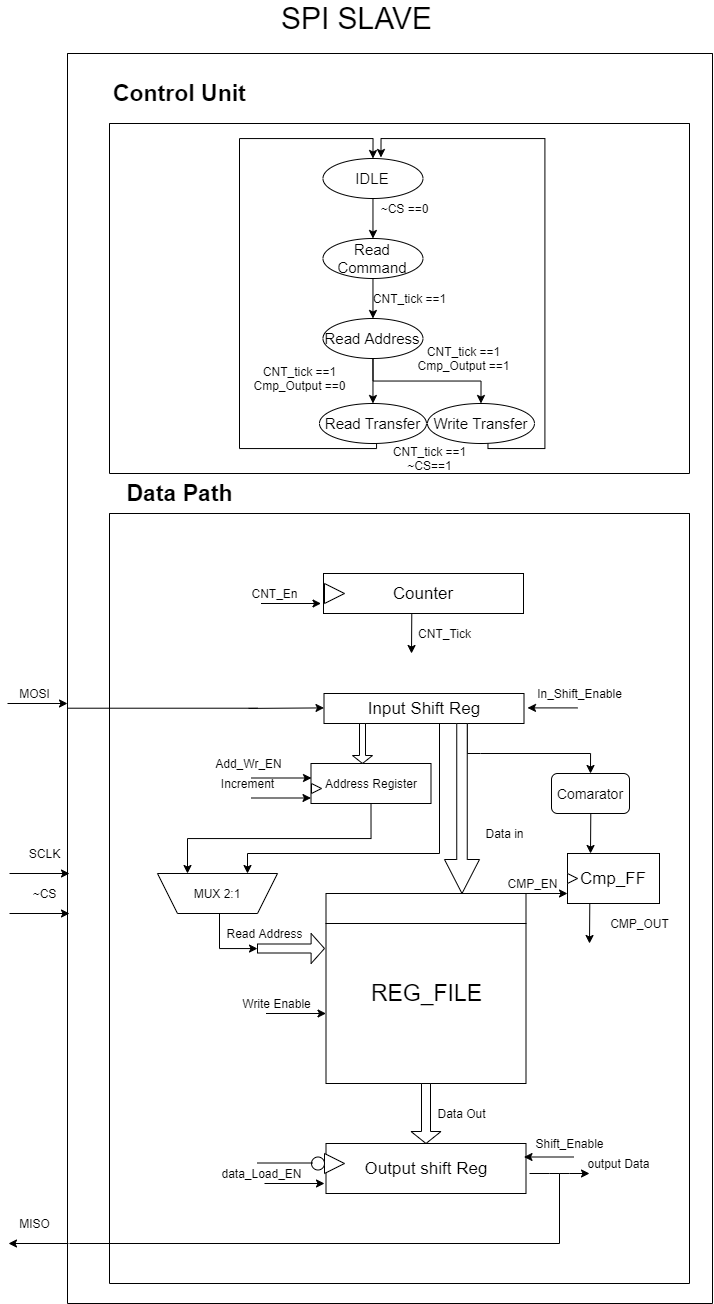

The diagram above was exported from draw.io. Its source (the exported page's mxGraphModel, read from the mxfile embedded in the PNG):
<mxGraphModel dx="1608" dy="1662" grid="1" gridSize="10" guides="1" tooltips="1" connect="1" arrows="1" fold="1" page="1" pageScale="1" pageWidth="850" pageHeight="1100" background="#ffffff" math="0" shadow="0">
  <root>
    <mxCell id="0" />
    <mxCell id="1" parent="0" />
    <mxCell id="2" value="" style="swimlane;startSize=30;" parent="1" vertex="1">
      <mxGeometry x="206.5" y="420" width="200" height="190" as="geometry">
        <mxRectangle x="200" y="180" width="50" height="40" as="alternateBounds" />
      </mxGeometry>
    </mxCell>
    <mxCell id="3" value="&lt;font style=&quot;font-size: 23px&quot;&gt;REG_FILE&lt;/font&gt;" style="text;html=1;align=center;verticalAlign=middle;resizable=0;points=[];autosize=1;strokeColor=none;" parent="2" vertex="1">
      <mxGeometry x="35" y="90" width="130" height="20" as="geometry" />
    </mxCell>
    <mxCell id="6" value="" style="endArrow=classic;html=1;" parent="1" edge="1">
      <mxGeometry width="50" height="50" relative="1" as="geometry">
        <mxPoint x="146.5" y="540" as="sourcePoint" />
        <mxPoint x="206.5" y="540" as="targetPoint" />
      </mxGeometry>
    </mxCell>
    <mxCell id="7" value="Write Enable" style="text;html=1;align=center;verticalAlign=middle;resizable=0;points=[];autosize=1;strokeColor=none;" parent="1" vertex="1">
      <mxGeometry x="116.5" y="520" width="80" height="20" as="geometry" />
    </mxCell>
    <mxCell id="9" value="" style="shape=singleArrow;direction=south;whiteSpace=wrap;html=1;" parent="1" vertex="1">
      <mxGeometry x="291.5" y="610" width="30" height="60" as="geometry" />
    </mxCell>
    <mxCell id="10" style="edgeStyle=orthogonalEdgeStyle;rounded=0;orthogonalLoop=1;jettySize=auto;html=1;exitX=1;exitY=0.5;exitDx=0;exitDy=0;exitPerimeter=0;" parent="1" source="9" target="9" edge="1">
      <mxGeometry relative="1" as="geometry" />
    </mxCell>
    <mxCell id="12" value="Data Out" style="text;html=1;align=center;verticalAlign=middle;resizable=0;points=[];autosize=1;strokeColor=none;" parent="1" vertex="1">
      <mxGeometry x="311.5" y="630" width="60" height="20" as="geometry" />
    </mxCell>
    <mxCell id="13" value="&lt;font style=&quot;font-size: 17px&quot;&gt;Output shift Reg&lt;/font&gt;" style="whiteSpace=wrap;html=1;" parent="1" vertex="1">
      <mxGeometry x="206.5" y="670" width="200" height="50" as="geometry" />
    </mxCell>
    <mxCell id="17" value="" style="swimlane;startSize=0;swimlaneLine=1;" parent="1" vertex="1">
      <mxGeometry x="-52" y="-420" width="645" height="1250" as="geometry" />
    </mxCell>
    <mxCell id="16" value="" style="endArrow=classic;html=1;" parent="17" edge="1">
      <mxGeometry width="50" height="50" relative="1" as="geometry">
        <mxPoint x="181" y="654.91" as="sourcePoint" />
        <mxPoint x="256.5" y="654.41" as="targetPoint" />
      </mxGeometry>
    </mxCell>
    <mxCell id="154" style="edgeStyle=orthogonalEdgeStyle;rounded=0;orthogonalLoop=1;jettySize=auto;html=1;exitX=0.75;exitY=1;exitDx=0;exitDy=0;entryX=0.25;entryY=1;entryDx=0;entryDy=0;" parent="17" source="11" target="149" edge="1">
      <mxGeometry relative="1" as="geometry">
        <Array as="points">
          <mxPoint x="372" y="670" />
          <mxPoint x="372" y="800" />
          <mxPoint x="180" y="800" />
        </Array>
      </mxGeometry>
    </mxCell>
    <mxCell id="11" value="&lt;font style=&quot;font-size: 17px&quot;&gt;Input Shift Reg&lt;/font&gt;" style="whiteSpace=wrap;html=1;" parent="17" vertex="1">
      <mxGeometry x="256.5" y="640" width="200" height="30" as="geometry" />
    </mxCell>
    <mxCell id="15" value="Read Address" style="text;html=1;align=center;verticalAlign=middle;resizable=0;points=[];autosize=1;strokeColor=none;" parent="17" vertex="1">
      <mxGeometry x="151.5" y="870" width="90" height="20" as="geometry" />
    </mxCell>
    <mxCell id="168" style="edgeStyle=orthogonalEdgeStyle;rounded=0;orthogonalLoop=1;jettySize=auto;html=1;exitX=0;exitY=0;exitDx=0;exitDy=12.25;exitPerimeter=0;entryX=0.5;entryY=0;entryDx=0;entryDy=0;" parent="17" source="4" target="167" edge="1">
      <mxGeometry relative="1" as="geometry">
        <Array as="points">
          <mxPoint x="413" y="700" />
          <mxPoint x="512" y="700" />
        </Array>
      </mxGeometry>
    </mxCell>
    <mxCell id="4" value="" style="shape=singleArrow;whiteSpace=wrap;html=1;direction=south;" parent="17" vertex="1">
      <mxGeometry x="377" y="670" width="35" height="170" as="geometry" />
    </mxCell>
    <mxCell id="5" value="Data in" style="text;html=1;align=center;verticalAlign=middle;resizable=0;points=[];autosize=1;strokeColor=none;" parent="17" vertex="1">
      <mxGeometry x="412" y="770" width="50" height="20" as="geometry" />
    </mxCell>
    <mxCell id="14" value="" style="shape=singleArrow;whiteSpace=wrap;html=1;direction=east;" parent="17" vertex="1">
      <mxGeometry x="190" y="880" width="67" height="30" as="geometry" />
    </mxCell>
    <mxCell id="153" style="edgeStyle=orthogonalEdgeStyle;rounded=0;orthogonalLoop=1;jettySize=auto;html=1;exitX=0.5;exitY=1;exitDx=0;exitDy=0;entryX=0.75;entryY=1;entryDx=0;entryDy=0;" parent="17" source="43" target="149" edge="1">
      <mxGeometry relative="1" as="geometry" />
    </mxCell>
    <mxCell id="43" value="Address Register" style="whiteSpace=wrap;html=1;" parent="17" vertex="1">
      <mxGeometry x="243.5" y="710" width="120" height="40" as="geometry" />
    </mxCell>
    <mxCell id="45" value="" style="shape=singleArrow;direction=south;whiteSpace=wrap;html=1;" parent="17" vertex="1">
      <mxGeometry x="285" y="670" width="20" height="40" as="geometry" />
    </mxCell>
    <mxCell id="46" value="" style="endArrow=classic;html=1;" parent="17" edge="1">
      <mxGeometry width="50" height="50" relative="1" as="geometry">
        <mxPoint x="184" y="724.5" as="sourcePoint" />
        <mxPoint x="244" y="724.5" as="targetPoint" />
      </mxGeometry>
    </mxCell>
    <mxCell id="49" value="data_Load_EN" style="text;html=1;align=center;verticalAlign=middle;resizable=0;points=[];autosize=1;strokeColor=none;" parent="17" vertex="1">
      <mxGeometry x="144" y="1110" width="100" height="20" as="geometry" />
    </mxCell>
    <mxCell id="50" value="" style="endArrow=classic;html=1;" parent="17" edge="1">
      <mxGeometry width="50" height="50" relative="1" as="geometry">
        <mxPoint x="197" y="1130" as="sourcePoint" />
        <mxPoint x="257" y="1130" as="targetPoint" />
      </mxGeometry>
    </mxCell>
    <mxCell id="59" value="Shift_Enable" style="text;html=1;align=center;verticalAlign=middle;resizable=0;points=[];autosize=1;strokeColor=none;" parent="17" vertex="1">
      <mxGeometry x="462" y="1080" width="80" height="20" as="geometry" />
    </mxCell>
    <mxCell id="61" value="In_Shift_Enable" style="text;html=1;align=center;verticalAlign=middle;resizable=0;points=[];autosize=1;strokeColor=none;" parent="17" vertex="1">
      <mxGeometry x="462" y="630" width="100" height="20" as="geometry" />
    </mxCell>
    <mxCell id="63" value="" style="endArrow=classic;html=1;" parent="17" edge="1">
      <mxGeometry width="50" height="50" relative="1" as="geometry">
        <mxPoint x="510" y="654.4100000000001" as="sourcePoint" />
        <mxPoint x="460" y="654.4100000000001" as="targetPoint" />
      </mxGeometry>
    </mxCell>
    <mxCell id="86" value="&lt;font style=&quot;font-size: 17px&quot;&gt;Counter&lt;/font&gt;" style="whiteSpace=wrap;html=1;" parent="17" vertex="1">
      <mxGeometry x="256" y="520" width="200" height="40" as="geometry" />
    </mxCell>
    <mxCell id="87" value="CNT_En" style="text;html=1;align=center;verticalAlign=middle;resizable=0;points=[];autosize=1;strokeColor=none;" parent="17" vertex="1">
      <mxGeometry x="177" y="530" width="60" height="20" as="geometry" />
    </mxCell>
    <mxCell id="88" value="" style="endArrow=classic;html=1;" parent="17" edge="1">
      <mxGeometry width="50" height="50" relative="1" as="geometry">
        <mxPoint x="193.5" y="550" as="sourcePoint" />
        <mxPoint x="253.5" y="550" as="targetPoint" />
      </mxGeometry>
    </mxCell>
    <mxCell id="90" value="CNT_Tick" style="text;html=1;align=center;verticalAlign=middle;resizable=0;points=[];autosize=1;strokeColor=none;" parent="17" vertex="1">
      <mxGeometry x="342" y="570" width="70" height="20" as="geometry" />
    </mxCell>
    <mxCell id="104" value="" style="endArrow=none;html=1;" parent="17" edge="1">
      <mxGeometry width="50" height="50" relative="1" as="geometry">
        <mxPoint y="654.7099999999998" as="sourcePoint" />
        <mxPoint x="190" y="654.7099999999998" as="targetPoint" />
      </mxGeometry>
    </mxCell>
    <mxCell id="136" value="&lt;font style=&quot;font-size: 23px&quot;&gt;&lt;b&gt;Data Path&lt;/b&gt;&lt;/font&gt;" style="text;html=1;align=center;verticalAlign=middle;resizable=0;points=[];autosize=1;strokeColor=none;" parent="17" vertex="1">
      <mxGeometry x="52" y="430" width="120" height="20" as="geometry" />
    </mxCell>
    <mxCell id="140" value="" style="endArrow=classic;html=1;" parent="17" edge="1">
      <mxGeometry width="50" height="50" relative="1" as="geometry">
        <mxPoint x="344.29" y="560" as="sourcePoint" />
        <mxPoint x="344" y="600" as="targetPoint" />
      </mxGeometry>
    </mxCell>
    <mxCell id="141" value="&lt;span style=&quot;font-size: 23px&quot;&gt;&lt;b&gt;Control Unit&amp;nbsp;&lt;/b&gt;&lt;/span&gt;" style="text;html=1;align=center;verticalAlign=middle;resizable=0;points=[];autosize=1;strokeColor=none;" parent="17" vertex="1">
      <mxGeometry x="40" y="30" width="150" height="20" as="geometry" />
    </mxCell>
    <mxCell id="156" value="" style="edgeStyle=orthogonalEdgeStyle;rounded=0;orthogonalLoop=1;jettySize=auto;html=1;" parent="17" source="144" target="155" edge="1">
      <mxGeometry relative="1" as="geometry" />
    </mxCell>
    <mxCell id="144" value="&lt;font style=&quot;font-size: 15px&quot;&gt;IDLE&lt;/font&gt;" style="ellipse;whiteSpace=wrap;html=1;" parent="17" vertex="1">
      <mxGeometry x="255.47" y="105" width="100" height="40" as="geometry" />
    </mxCell>
    <mxCell id="48" value="Add_Wr_EN" style="text;html=1;align=center;verticalAlign=middle;resizable=0;points=[];autosize=1;strokeColor=none;" parent="17" vertex="1">
      <mxGeometry x="141" y="700" width="80" height="20" as="geometry" />
    </mxCell>
    <mxCell id="145" value="Increment" style="text;html=1;align=center;verticalAlign=middle;resizable=0;points=[];autosize=1;strokeColor=none;" parent="17" vertex="1">
      <mxGeometry x="144.5" y="720" width="70" height="20" as="geometry" />
    </mxCell>
    <mxCell id="146" value="" style="endArrow=classic;html=1;" parent="17" edge="1">
      <mxGeometry width="50" height="50" relative="1" as="geometry">
        <mxPoint x="183.5" y="744.5" as="sourcePoint" />
        <mxPoint x="243.5" y="744.5" as="targetPoint" />
      </mxGeometry>
    </mxCell>
    <mxCell id="147" value="" style="triangle;whiteSpace=wrap;html=1;" parent="17" vertex="1">
      <mxGeometry x="257" y="1100" width="20" height="20" as="geometry" />
    </mxCell>
    <mxCell id="148" value="" style="ellipse;whiteSpace=wrap;html=1;aspect=fixed;" parent="17" vertex="1">
      <mxGeometry x="244" y="1103.5" width="13" height="13" as="geometry" />
    </mxCell>
    <mxCell id="150" value="" style="edgeStyle=orthogonalEdgeStyle;rounded=0;orthogonalLoop=1;jettySize=auto;html=1;" parent="17" source="149" target="14" edge="1">
      <mxGeometry relative="1" as="geometry">
        <Array as="points">
          <mxPoint x="152" y="895" />
        </Array>
      </mxGeometry>
    </mxCell>
    <mxCell id="149" value="MUX 2:1" style="shape=trapezoid;perimeter=trapezoidPerimeter;whiteSpace=wrap;html=1;fixedSize=1;direction=west;" parent="17" vertex="1">
      <mxGeometry x="90" y="820" width="120" height="40" as="geometry" />
    </mxCell>
    <mxCell id="163" style="edgeStyle=orthogonalEdgeStyle;rounded=0;orthogonalLoop=1;jettySize=auto;html=1;exitX=0.5;exitY=1;exitDx=0;exitDy=0;" parent="17" source="155" target="159" edge="1">
      <mxGeometry relative="1" as="geometry" />
    </mxCell>
    <mxCell id="155" value="&lt;font style=&quot;font-size: 15px&quot;&gt;Read Command&lt;/font&gt;" style="ellipse;whiteSpace=wrap;html=1;" parent="17" vertex="1">
      <mxGeometry x="255.47" y="185" width="100" height="40" as="geometry" />
    </mxCell>
    <mxCell id="157" value="~CS ==0" style="text;html=1;align=center;verticalAlign=middle;resizable=0;points=[];autosize=1;strokeColor=none;" parent="17" vertex="1">
      <mxGeometry x="306.97" y="145" width="60" height="20" as="geometry" />
    </mxCell>
    <mxCell id="193" style="edgeStyle=orthogonalEdgeStyle;rounded=0;orthogonalLoop=1;jettySize=auto;html=1;exitX=0.5;exitY=1;exitDx=0;exitDy=0;entryX=0.5;entryY=0;entryDx=0;entryDy=0;" parent="17" source="159" target="176" edge="1">
      <mxGeometry relative="1" as="geometry" />
    </mxCell>
    <mxCell id="194" style="edgeStyle=orthogonalEdgeStyle;rounded=0;orthogonalLoop=1;jettySize=auto;html=1;exitX=0.5;exitY=1;exitDx=0;exitDy=0;entryX=0.5;entryY=0;entryDx=0;entryDy=0;" parent="17" source="159" target="188" edge="1">
      <mxGeometry relative="1" as="geometry" />
    </mxCell>
    <mxCell id="159" value="&lt;font style=&quot;font-size: 15px&quot;&gt;Read Address&lt;/font&gt;" style="ellipse;whiteSpace=wrap;html=1;" parent="17" vertex="1">
      <mxGeometry x="255.47" y="265" width="100" height="40" as="geometry" />
    </mxCell>
    <mxCell id="165" value="" style="endArrow=none;html=1;" parent="17" edge="1">
      <mxGeometry width="50" height="50" relative="1" as="geometry">
        <mxPoint x="190" y="1109.5" as="sourcePoint" />
        <mxPoint x="245" y="1109.5" as="targetPoint" />
      </mxGeometry>
    </mxCell>
    <mxCell id="166" value="" style="endArrow=classic;html=1;" parent="17" edge="1">
      <mxGeometry width="50" height="50" relative="1" as="geometry">
        <mxPoint x="506.5" y="1103.4999999999998" as="sourcePoint" />
        <mxPoint x="456.5" y="1103.4999999999998" as="targetPoint" />
      </mxGeometry>
    </mxCell>
    <mxCell id="167" value="&lt;font style=&quot;font-size: 14px&quot;&gt;Comarator&lt;/font&gt;" style="rounded=1;whiteSpace=wrap;html=1;" parent="17" vertex="1">
      <mxGeometry x="484" y="720" width="78" height="40" as="geometry" />
    </mxCell>
    <mxCell id="169" value="" style="endArrow=classic;html=1;" parent="17" edge="1">
      <mxGeometry width="50" height="50" relative="1" as="geometry">
        <mxPoint x="523.29" y="760" as="sourcePoint" />
        <mxPoint x="523" y="800" as="targetPoint" />
      </mxGeometry>
    </mxCell>
    <mxCell id="187" style="edgeStyle=orthogonalEdgeStyle;rounded=0;orthogonalLoop=1;jettySize=auto;html=1;exitX=0.5;exitY=1;exitDx=0;exitDy=0;entryX=0.5;entryY=0;entryDx=0;entryDy=0;" parent="17" source="176" target="144" edge="1">
      <mxGeometry relative="1" as="geometry">
        <Array as="points">
          <mxPoint x="309" y="390" />
          <mxPoint x="309" y="395" />
          <mxPoint x="172" y="395" />
          <mxPoint x="172" y="85" />
          <mxPoint x="306" y="85" />
        </Array>
      </mxGeometry>
    </mxCell>
    <mxCell id="176" value="&lt;font style=&quot;font-size: 15px&quot;&gt;Read Transfer&lt;/font&gt;" style="ellipse;whiteSpace=wrap;html=1;" parent="17" vertex="1">
      <mxGeometry x="251.97" y="350" width="107" height="40" as="geometry" />
    </mxCell>
    <mxCell id="180" value="&lt;font style=&quot;font-size: 17px&quot;&gt;Cmp_FF&lt;/font&gt;" style="whiteSpace=wrap;html=1;" parent="17" vertex="1">
      <mxGeometry x="500" y="800" width="92" height="50" as="geometry" />
    </mxCell>
    <mxCell id="181" value="" style="triangle;whiteSpace=wrap;html=1;" parent="17" vertex="1">
      <mxGeometry x="500" y="820" width="10" height="10" as="geometry" />
    </mxCell>
    <mxCell id="182" value="" style="triangle;whiteSpace=wrap;html=1;" parent="17" vertex="1">
      <mxGeometry x="257" y="530" width="20" height="20" as="geometry" />
    </mxCell>
    <mxCell id="183" value="" style="triangle;whiteSpace=wrap;html=1;" parent="17" vertex="1">
      <mxGeometry x="244" y="730" width="10" height="10" as="geometry" />
    </mxCell>
    <mxCell id="189" style="edgeStyle=orthogonalEdgeStyle;rounded=0;orthogonalLoop=1;jettySize=auto;html=1;exitX=0.5;exitY=1;exitDx=0;exitDy=0;entryX=0.58;entryY=-0.025;entryDx=0;entryDy=0;entryPerimeter=0;" parent="17" source="188" target="144" edge="1">
      <mxGeometry relative="1" as="geometry">
        <Array as="points">
          <mxPoint x="413.47" y="375" />
          <mxPoint x="420.47" y="375" />
          <mxPoint x="420.47" y="395" />
          <mxPoint x="477.47" y="395" />
          <mxPoint x="477.47" y="85" />
          <mxPoint x="313.47" y="85" />
        </Array>
      </mxGeometry>
    </mxCell>
    <mxCell id="188" value="&lt;font style=&quot;font-size: 15px&quot;&gt;Write Transfer&lt;/font&gt;" style="ellipse;whiteSpace=wrap;html=1;" parent="17" vertex="1">
      <mxGeometry x="359.97" y="350" width="107" height="40" as="geometry" />
    </mxCell>
    <mxCell id="196" value="CNT_tick ==1" style="text;html=1;align=center;verticalAlign=middle;resizable=0;points=[];autosize=1;strokeColor=none;" parent="17" vertex="1">
      <mxGeometry x="296.97" y="235" width="90" height="20" as="geometry" />
    </mxCell>
    <mxCell id="197" value="CNT_tick ==1&lt;br&gt;Cmp_Output ==1" style="text;html=1;align=center;verticalAlign=middle;resizable=0;points=[];autosize=1;strokeColor=none;" parent="17" vertex="1">
      <mxGeometry x="340.97" y="290" width="110" height="30" as="geometry" />
    </mxCell>
    <mxCell id="199" value="CNT_tick ==1&lt;br&gt;~CS==1" style="text;html=1;align=center;verticalAlign=middle;resizable=0;points=[];autosize=1;strokeColor=none;" parent="17" vertex="1">
      <mxGeometry x="316.97" y="390" width="90" height="30" as="geometry" />
    </mxCell>
    <mxCell id="206" value="CMP_OUT" style="text;html=1;align=center;verticalAlign=middle;resizable=0;points=[];autosize=1;strokeColor=none;" parent="17" vertex="1">
      <mxGeometry x="537" y="860" width="70" height="20" as="geometry" />
    </mxCell>
    <mxCell id="207" value="CMP_EN" style="text;html=1;align=center;verticalAlign=middle;resizable=0;points=[];autosize=1;strokeColor=none;" parent="17" vertex="1">
      <mxGeometry x="430" y="820" width="70" height="20" as="geometry" />
    </mxCell>
    <mxCell id="208" value="" style="endArrow=classic;html=1;" parent="17" edge="1">
      <mxGeometry width="50" height="50" relative="1" as="geometry">
        <mxPoint x="440" y="840.0000000000002" as="sourcePoint" />
        <mxPoint x="500" y="840.0000000000002" as="targetPoint" />
      </mxGeometry>
    </mxCell>
    <mxCell id="198" value="CNT_tick ==1&lt;br&gt;Cmp_Output ==0" style="text;html=1;align=center;verticalAlign=middle;resizable=0;points=[];autosize=1;strokeColor=none;" parent="17" vertex="1">
      <mxGeometry x="177" y="310" width="110" height="30" as="geometry" />
    </mxCell>
    <mxCell id="18" value="" style="endArrow=classic;html=1;" parent="1" edge="1">
      <mxGeometry width="50" height="50" relative="1" as="geometry">
        <mxPoint x="-110" y="440" as="sourcePoint" />
        <mxPoint x="-50" y="440" as="targetPoint" />
      </mxGeometry>
    </mxCell>
    <mxCell id="19" value="" style="endArrow=classic;html=1;" parent="1" edge="1">
      <mxGeometry width="50" height="50" relative="1" as="geometry">
        <mxPoint x="-110" y="400" as="sourcePoint" />
        <mxPoint x="-50" y="400" as="targetPoint" />
      </mxGeometry>
    </mxCell>
    <mxCell id="20" value="" style="endArrow=classic;html=1;" parent="1" edge="1">
      <mxGeometry width="50" height="50" relative="1" as="geometry">
        <mxPoint x="-112" y="230" as="sourcePoint" />
        <mxPoint x="-52" y="230" as="targetPoint" />
        <Array as="points" />
      </mxGeometry>
    </mxCell>
    <mxCell id="21" value="" style="endArrow=classic;html=1;" parent="1" edge="1">
      <mxGeometry width="50" height="50" relative="1" as="geometry">
        <mxPoint x="-51" y="770" as="sourcePoint" />
        <mxPoint x="-111" y="770" as="targetPoint" />
      </mxGeometry>
    </mxCell>
    <mxCell id="22" value="MOSI" style="text;html=1;align=center;verticalAlign=middle;resizable=0;points=[];autosize=1;strokeColor=none;" parent="1" vertex="1">
      <mxGeometry x="-110" y="210" width="50" height="20" as="geometry" />
    </mxCell>
    <mxCell id="23" value="MISO" style="text;html=1;align=center;verticalAlign=middle;resizable=0;points=[];autosize=1;strokeColor=none;" parent="1" vertex="1">
      <mxGeometry x="-110" y="740" width="50" height="20" as="geometry" />
    </mxCell>
    <mxCell id="24" value="SCLK" style="text;html=1;align=center;verticalAlign=middle;resizable=0;points=[];autosize=1;strokeColor=none;" parent="1" vertex="1">
      <mxGeometry x="-100" y="370" width="50" height="20" as="geometry" />
    </mxCell>
    <mxCell id="26" value="~CS" style="text;html=1;align=center;verticalAlign=middle;resizable=0;points=[];autosize=1;strokeColor=none;" parent="1" vertex="1">
      <mxGeometry x="-95" y="410" width="40" height="20" as="geometry" />
    </mxCell>
    <mxCell id="28" value="&lt;font style=&quot;font-size: 30px&quot;&gt;SPI SLAVE&lt;/font&gt;" style="text;html=1;align=center;verticalAlign=middle;resizable=0;points=[];autosize=1;strokeColor=none;" parent="1" vertex="1">
      <mxGeometry x="151.5" y="-470" width="170" height="30" as="geometry" />
    </mxCell>
    <mxCell id="93" value="" style="endArrow=classic;html=1;" parent="1" edge="1">
      <mxGeometry width="50" height="50" relative="1" as="geometry">
        <mxPoint x="410" y="700" as="sourcePoint" />
        <mxPoint x="470" y="700" as="targetPoint" />
        <Array as="points">
          <mxPoint x="440" y="700" />
        </Array>
      </mxGeometry>
    </mxCell>
    <mxCell id="99" value="" style="endArrow=none;html=1;" parent="1" edge="1">
      <mxGeometry width="50" height="50" relative="1" as="geometry">
        <mxPoint x="440" y="700" as="sourcePoint" />
        <mxPoint x="440" y="770" as="targetPoint" />
      </mxGeometry>
    </mxCell>
    <mxCell id="100" value="" style="endArrow=none;html=1;" parent="1" edge="1">
      <mxGeometry width="50" height="50" relative="1" as="geometry">
        <mxPoint x="-50" y="770" as="sourcePoint" />
        <mxPoint x="440" y="770" as="targetPoint" />
      </mxGeometry>
    </mxCell>
    <mxCell id="102" value="output Data" style="text;html=1;align=center;verticalAlign=middle;resizable=0;points=[];autosize=1;strokeColor=none;" parent="1" vertex="1">
      <mxGeometry x="459" y="680" width="80" height="20" as="geometry" />
    </mxCell>
    <mxCell id="132" value="" style="swimlane;startSize=0;" parent="1" vertex="1">
      <mxGeometry x="-10" y="40" width="580" height="770" as="geometry">
        <mxRectangle x="200" y="180" width="50" height="40" as="alternateBounds" />
      </mxGeometry>
    </mxCell>
    <mxCell id="137" value="" style="swimlane;startSize=0;" parent="1" vertex="1">
      <mxGeometry x="-10" y="-350" width="580" height="350" as="geometry">
        <mxRectangle x="200" y="180" width="50" height="40" as="alternateBounds" />
      </mxGeometry>
    </mxCell>
    <mxCell id="205" value="" style="endArrow=classic;html=1;" parent="1" edge="1">
      <mxGeometry width="50" height="50" relative="1" as="geometry">
        <mxPoint x="470.28999999999996" y="430" as="sourcePoint" />
        <mxPoint x="470" y="470" as="targetPoint" />
      </mxGeometry>
    </mxCell>
  </root>
</mxGraphModel>